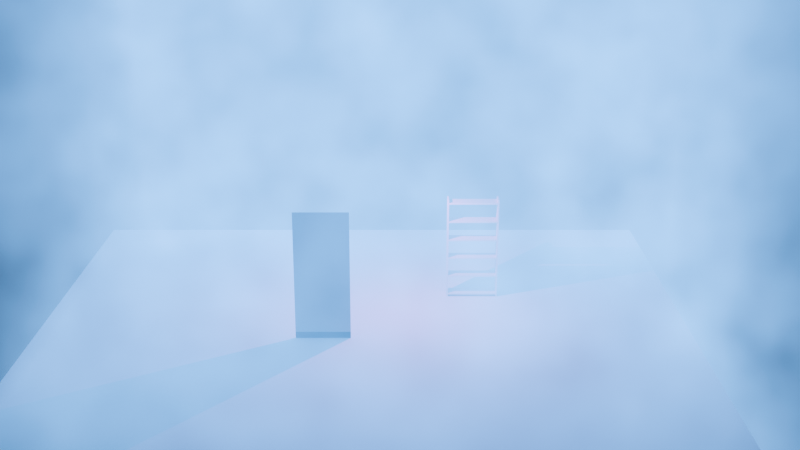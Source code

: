 # Source: Fog.blend  (saved by Blender 4.0.36; exported with 4.5.12 LTS)
import bpy
from mathutils import Matrix  # noqa: F401  (used for matrix-valued properties, if any)

bpy.ops.wm.read_factory_settings(use_empty=True)
scene = bpy.context.scene
scene.name = 'Scene'

# ---- collections
col_collection = bpy.data.collections.new('Collection'); scene.collection.children.link(col_collection)

# ---- materials (node trees are filled in below, after node groups)
mat_material = bpy.data.materials.new('Material')
mat_material.use_transparent_shadow = False
mat_wall_material = bpy.data.materials.new('Wall_material')
mat_wall_material.use_transparent_shadow = False
mat_wall_material.diffuse_color = (0.8, 0.621, 0.57, 1.0)
mat_baseboard_material = bpy.data.materials.new('Baseboard_material')
mat_baseboard_material.use_transparent_shadow = False
mat_plastic_roller_material = bpy.data.materials.new('Plastic_roller_material')
mat_plastic_roller_material.use_transparent_shadow = False
mat_plastic_roller_material.diffuse_color = (0.653, 0.485, 0.265, 1.0)
mat_shelves_material = bpy.data.materials.new('Shelves_material')
mat_shelves_material.use_transparent_shadow = False

# ---- material node trees
mat_material.use_nodes = True; mat_material.node_tree.nodes.clear()
_N = mat_material.node_tree.nodes; _L = mat_material.node_tree.links
n0 = _N.new('ShaderNodeOutputMaterial'); n0.name = 'Material Output'; n0.location = (300, 300)
n1 = _N.new('ShaderNodeVolumePrincipled'); n1.name = 'Principled Volume'; n1.location = (-68, 282)
n1.inputs[2].default_value = 0.0
n1.inputs[7].default_value = (0.04241, 0.3532, 1.0, 1.0)
n2 = _N.new('ShaderNodeTexGradient'); n2.name = 'Gradient Texture'; n2.location = (-943, -89)
n3 = _N.new('ShaderNodeTexNoise'); n3.name = 'Noise Texture'; n3.location = (-960, 195)
n4 = _N.new('ShaderNodeTexCoord'); n4.name = 'Texture Coordinate'; n4.location = (-1363, 128)
n5 = _N.new('ShaderNodeMapping'); n5.name = 'Mapping'; n5.location = (-1183, 128)
n5.inputs[2].default_value = (0.0, 0.0, 2.059)
n6 = _N.new('ShaderNodeValToRGB'); n6.name = 'Color Ramp'; n6.location = (-457, 232)
while len(n6.color_ramp.elements) > 1: n6.color_ramp.elements.remove(n6.color_ramp.elements[-1])
n6.color_ramp.elements[0].position = 0.311; n6.color_ramp.elements[0].color = (0.0, 0.0, 0.0, 1.0)
_e = n6.color_ramp.elements.new(1.0); _e.color = (1.0, 1.0, 1.0, 1.0)
n7 = _N.new('ShaderNodeMix'); n7.name = 'Mix'; n7.location = (-718, 155)
n7.data_type = 'RGBA'
n7.blend_type = 'COLOR'
n7.inputs[0].default_value = 0.378
_L.new(n1.outputs[0], n0.inputs[1])
_L.new(n6.outputs[0], n1.inputs[6])
_L.new(n2.outputs[0], n7.inputs[7])
_L.new(n3.outputs[1], n7.inputs[6])
_L.new(n5.outputs[0], n3.inputs[0])
_L.new(n7.outputs[2], n6.inputs[0])
_L.new(n4.outputs[3], n5.inputs[0])
_L.new(n5.outputs[0], n2.inputs[0])
n0.is_active_output = True
mat_wall_material.use_nodes = True; mat_wall_material.node_tree.nodes.clear()
_N = mat_wall_material.node_tree.nodes; _L = mat_wall_material.node_tree.links
n0 = _N.new('ShaderNodeBsdfPrincipled'); n0.name = 'Principled BSDF'; n0.location = (10, 300)
n0.inputs[3].default_value = 1.45
n1 = _N.new('ShaderNodeOutputMaterial'); n1.name = 'Material Output'; n1.location = (1100, 160)
n2 = _N.new('ShaderNodeBsdfDiffuse'); n2.name = 'Diffuse BSDF'; n2.location = (200, 320)
n2.inputs[0].default_value = (0.765, 0.65, 0.588, 1.0)
n3 = _N.new('ShaderNodeBsdfAnisotropic'); n3.name = 'Glossy_0'; n3.location = (200, 0)
n4 = _N.new('ShaderNodeMixShader'); n4.name = 'Mix_0'; n4.location = (500, 160)
n4.inputs[0].default_value = 0.1
n5 = _N.new('ShaderNodeNewGeometry'); n5.name = 'Input_1'; n5.location = (-80, -70)
n6 = _N.new('ShaderNodeBsdfDiffuse'); n6.name = 'Diffuse_1'; n6.location = (200, -280)
n6.inputs[0].default_value = (0.3, 0.3, 0.3, 1.0)
n7 = _N.new('ShaderNodeMixShader'); n7.name = 'Mix_1'; n7.location = (800, -70)
_L.new(n2.outputs[0], n4.inputs[1])
_L.new(n3.outputs[0], n4.inputs[2])
_L.new(n5.outputs[6], n7.inputs[0])
_L.new(n6.outputs[0], n7.inputs[2])
_L.new(n4.outputs[0], n7.inputs[1])
_L.new(n7.outputs[0], n1.inputs[0])
n1.is_active_output = True
mat_baseboard_material.use_nodes = True; mat_baseboard_material.node_tree.nodes.clear()
_N = mat_baseboard_material.node_tree.nodes; _L = mat_baseboard_material.node_tree.links
n0 = _N.new('ShaderNodeBsdfPrincipled'); n0.name = 'Principled BSDF'; n0.location = (10, 300)
n0.inputs[3].default_value = 1.45
n1 = _N.new('ShaderNodeOutputMaterial'); n1.name = 'Material Output'; n1.location = (1100, 160)
n2 = _N.new('ShaderNodeBsdfDiffuse'); n2.name = 'Diffuse BSDF'; n2.location = (200, 320)
n3 = _N.new('ShaderNodeBsdfAnisotropic'); n3.name = 'Glossy_0'; n3.location = (200, 0)
n4 = _N.new('ShaderNodeMixShader'); n4.name = 'Mix_0'; n4.location = (500, 160)
n4.inputs[0].default_value = 0.1
_L.new(n2.outputs[0], n4.inputs[1])
_L.new(n3.outputs[0], n4.inputs[2])
_L.new(n4.outputs[0], n1.inputs[0])
n1.is_active_output = True
mat_plastic_roller_material.use_nodes = True; mat_plastic_roller_material.node_tree.nodes.clear()
_N = mat_plastic_roller_material.node_tree.nodes; _L = mat_plastic_roller_material.node_tree.links
n0 = _N.new('ShaderNodeBsdfPrincipled'); n0.name = 'Principled BSDF'; n0.location = (10, 300)
n0.inputs[3].default_value = 1.45
n1 = _N.new('ShaderNodeOutputMaterial'); n1.name = 'Material Output'; n1.location = (1100, 160)
n2 = _N.new('ShaderNodeBsdfDiffuse'); n2.name = 'Diffuse BSDF'; n2.location = (200, 320)
n2.inputs[0].default_value = (0.653, 0.485, 0.265, 1.0)
n3 = _N.new('ShaderNodeBsdfAnisotropic'); n3.name = 'Glossy_0'; n3.location = (200, 0)
n4 = _N.new('ShaderNodeMixShader'); n4.name = 'Mix_0'; n4.location = (500, 160)
n4.inputs[0].default_value = 0.2
_L.new(n2.outputs[0], n4.inputs[1])
_L.new(n3.outputs[0], n4.inputs[2])
_L.new(n4.outputs[0], n1.inputs[0])
n1.is_active_output = True
mat_shelves_material.use_nodes = True; mat_shelves_material.node_tree.nodes.clear()
_N = mat_shelves_material.node_tree.nodes; _L = mat_shelves_material.node_tree.links
n0 = _N.new('ShaderNodeBsdfPrincipled'); n0.name = 'Principled BSDF'; n0.location = (10, 300)
n0.inputs[3].default_value = 1.45
n1 = _N.new('ShaderNodeOutputMaterial'); n1.name = 'Material Output'; n1.location = (1100, 160)
n2 = _N.new('ShaderNodeBsdfDiffuse'); n2.name = 'Diffuse BSDF'; n2.location = (200, 320)
n3 = _N.new('ShaderNodeBsdfAnisotropic'); n3.name = 'Glossy_0'; n3.location = (200, 0)
n4 = _N.new('ShaderNodeMixShader'); n4.name = 'Mix_0'; n4.location = (500, 160)
n4.inputs[0].default_value = 0.1
_L.new(n2.outputs[0], n4.inputs[1])
_L.new(n3.outputs[0], n4.inputs[2])
_L.new(n4.outputs[0], n1.inputs[0])
n1.is_active_output = True

# ---- world
world_world = bpy.data.worlds.new('World'); scene.world = world_world
world_world.use_nodes = True; world_world.node_tree.nodes.clear()
_N = world_world.node_tree.nodes; _L = world_world.node_tree.links
n0 = _N.new('ShaderNodeOutputWorld'); n0.name = 'World Output'; n0.location = (300, 300)
n1 = _N.new('ShaderNodeBackground'); n1.name = 'Background'; n1.location = (10, 300)
n1.inputs[0].default_value = (0.05088, 0.05088, 0.05088, 1.0)
_L.new(n1.outputs[0], n0.inputs[0])
n0.is_active_output = True
world_world.color = (0.05088, 0.05088, 0.05088)
world_world.use_sun_shadow = False
world_world.sun_shadow_jitter_overblur = 0.0

# ---- cameras
cam_camera = bpy.data.cameras.new('Camera')

# ---- lights
light_point = bpy.data.lights.new('Point', 'POINT')
light_point.color = (0.753, 0.07594, 0.6961)
light_point.transmission_factor = 0.0
light_point.use_soft_falloff = False
light_point.energy = 432.6
light_point.shadow_maximum_resolution = 0.006
light_point.use_absolute_resolution = True

# ---- meshes
me_cube = bpy.data.meshes.new('Cube')
me_cube.from_pydata([(-1.0, -1.0, -1.0), (-1.0, -1.0, 1.0), (-1.0, 1.0, -1.0), (-1.0, 1.0, 1.0), (1.0, -1.0, -1.0), (1.0, -1.0, 1.0), (1.0, 1.0, -1.0), (1.0, 1.0, 1.0)], [], [(0, 1, 3, 2), (2, 3, 7, 6), (6, 7, 5, 4), (4, 5, 1, 0), (2, 6, 4, 0), (7, 3, 1, 5)])
_uv = me_cube.uv_layers.new(name='UVMap')
_uv.uv.foreach_set('vector', [0.375, 0.0, 0.625, 0.0, 0.625, 0.25, 0.375, 0.25, 0.375, 0.25, 0.625, 0.25, 0.625, 0.5, 0.375, 0.5, 0.375, 0.5, 0.625, 0.5, 0.625, 0.75, 0.375, 0.75, 0.375, 0.75, 0.625, 0.75, 0.625, 1.0, 0.375, 1.0, 0.125, 0.5, 0.375, 0.5, 0.375, 0.75, 0.125, 0.75, 0.625, 0.5, 0.875, 0.5, 0.875, 0.75, 0.625, 0.75])
me_cube.materials.append(mat_material)
me_cube.update()
me_plane_001 = bpy.data.meshes.new('Plane.001')
me_plane_001.from_pydata([(-1.0, -1.0, 0.0), (1.0, -1.0, 0.0), (-1.0, 1.0, 0.0), (1.0, 1.0, 0.0)], [], [(0, 1, 3, 2)])
_uv = me_plane_001.uv_layers.new(name='UVMap')
_uv.uv.foreach_set('vector', [0.0, 0.0, 1.0, 0.0, 1.0, 1.0, 0.0, 1.0])
me_plane_001.update()
me_room = bpy.data.meshes.new('Room')
me_room.from_pydata([(0.0, 0.0, 2.4), (0.0, 0.0, 0.0), (1.0, 0.0, 2.4), (1.0, 0.0, 0.0)], [], [(0, 1, 3, 2)])
_uv = me_room.uv_layers.new(name='UVMap')
_uv.uv.foreach_set('vector', [7.896e-05, 0.9999, 7.896e-05, 7.899e-05, 0.4167, 7.896e-05, 0.4167, 0.9999])
me_room.materials.append(mat_wall_material)
me_room.update()
me_baseboard = bpy.data.meshes.new('Baseboard')
me_baseboard.from_pydata([(0.0, 0.0, 0.12), (0.0, 0.0, 0.0), (1.0, 0.0, 0.12), (1.0, 0.0, 0.0)], [], [(0, 2, 3, 1)])
_uv = me_baseboard.uv_layers.new(name='UVMap')
_uv.uv.foreach_set('vector', [0.4668, 7.897e-05, 0.4668, 0.4167, 0.4168, 0.4167, 0.4168, 7.896e-05])
me_baseboard.materials.append(mat_baseboard_material)
me_baseboard.update()
me_roller_bottom = bpy.data.meshes.new('Roller_bottom')
me_roller_bottom.from_pydata([(0.0, 0.001, 0.0), (0.0, 0.0009239, 0.0003827), (0.0, 0.0007071, 0.0007071), (0.0, 0.0003827, 0.0009239), (0.0, 6.123e-20, 0.001), (0.0, -0.0003827, 0.0009239), (0.0, -0.0007071, 0.0007071), (0.0, -0.0009239, 0.0003827), (0.0, -0.001, 1.225e-19), (0.0, -0.0009239, -0.0003827), (0.0, -0.0007071, -0.0007071), (0.0, -0.0003827, -0.0009239), (0.0, -1.837e-19, -0.001), (0.0, 0.0003827, -0.0009239), (0.0, 0.0007071, -0.0007071), (0.0, 0.0009239, -0.0003827), (1.0, 0.001, 0.0), (1.0, 0.0009239, 0.0003827), (1.0, 0.0007071, 0.0007071), (1.0, 0.0003827, 0.0009239), (1.0, 6.123e-20, 0.001), (1.0, -0.0003827, 0.0009239), (1.0, -0.0007071, 0.0007071), (1.0, -0.0009239, 0.0003827), (1.0, -0.001, 1.225e-19), (1.0, -0.0009239, -0.0003827), (1.0, -0.0007071, -0.0007071), (1.0, -0.0003827, -0.0009239), (1.0, -1.837e-19, -0.001), (1.0, 0.0003827, -0.0009239), (1.0, 0.0007071, -0.0007071), (1.0, 0.0009239, -0.0003827)], [], [(0, 1, 17, 16), (1, 2, 18, 17), (2, 3, 19, 18), (3, 4, 20, 19), (4, 5, 21, 20), (5, 6, 22, 21), (6, 7, 23, 22), (7, 8, 24, 23), (8, 9, 25, 24), (9, 10, 26, 25), (10, 11, 27, 26), (11, 12, 28, 27), (12, 13, 29, 28), (13, 14, 30, 29), (14, 15, 31, 30), (15, 0, 16, 31)])
me_roller_bottom.polygons.foreach_set('use_smooth', [True] * 16)
me_roller_bottom.materials.append(mat_plastic_roller_material)
me_roller_bottom.update()
me_shelves1 = bpy.data.meshes.new('Shelves1')
me_shelves1.from_pydata([(0.0, 0.0, 0.0), (0.0, -0.28, 0.0), (0.0, -0.28, 2.0), (0.0, 0.0, 2.0), (0.03, 0.0, 0.0), (0.03, -0.28, 0.0), (0.03, -0.28, 2.0), (0.03, 0.0, 2.0), (0.97, 0.0, 0.0), (0.97, -0.28, 0.0), (0.97, -0.28, 2.0), (0.97, 0.0, 2.0), (1.0, 0.0, 0.0), (1.0, -0.28, 0.0), (1.0, -0.28, 2.0), (1.0, 0.0, 2.0), (0.03, 0.0, 0.07), (0.03, -0.28, 0.07), (0.03, -0.28, 0.04), (0.03, 0.0, 0.04), (0.97, 0.0, 0.07), (0.97, -0.28, 0.07), (0.97, -0.28, 0.04), (0.97, 0.0, 0.04), (0.03, 0.0, 0.444), (0.03, -0.28, 0.444), (0.03, -0.28, 0.414), (0.03, 0.0, 0.414), (0.97, 0.0, 0.444), (0.97, -0.28, 0.444), (0.97, -0.28, 0.414), (0.97, 0.0, 0.414), (0.03, 0.0, 0.818), (0.03, -0.28, 0.818), (0.03, -0.28, 0.788), (0.03, 0.0, 0.788), (0.97, 0.0, 0.818), (0.97, -0.28, 0.818), (0.97, -0.28, 0.788), (0.97, 0.0, 0.788), (0.03, 0.0, 1.192), (0.03, -0.28, 1.192), (0.03, -0.28, 1.162), (0.03, 0.0, 1.162), (0.97, 0.0, 1.192), (0.97, -0.28, 1.192), (0.97, -0.28, 1.162), (0.97, 0.0, 1.162), (0.03, 0.0, 1.566), (0.03, -0.28, 1.566), (0.03, -0.28, 1.536), (0.03, 0.0, 1.536), (0.97, 0.0, 1.566), (0.97, -0.28, 1.566), (0.97, -0.28, 1.536), (0.97, 0.0, 1.536), (0.03, 0.0, 1.94), (0.03, -0.28, 1.94), (0.03, -0.28, 1.91), (0.03, 0.0, 1.91), (0.97, 0.0, 1.94), (0.97, -0.28, 1.94), (0.97, -0.28, 1.91), (0.97, 0.0, 1.91)], [], [(0, 1, 2, 3), (4, 7, 6, 5), (0, 3, 7, 4), (0, 4, 5, 1), (3, 2, 6, 7), (1, 5, 6, 2), (8, 9, 10, 11), (12, 15, 14, 13), (8, 11, 15, 12), (8, 12, 13, 9), (11, 10, 14, 15), (9, 13, 14, 10), (16, 19, 18, 17), (20, 21, 22, 23), (16, 20, 23, 19), (16, 17, 21, 20), (19, 23, 22, 18), (17, 18, 22, 21), (24, 27, 26, 25), (28, 29, 30, 31), (24, 28, 31, 27), (24, 25, 29, 28), (27, 31, 30, 26), (25, 26, 30, 29), (32, 35, 34, 33), (36, 37, 38, 39), (32, 36, 39, 35), (32, 33, 37, 36), (35, 39, 38, 34), (33, 34, 38, 37), (40, 43, 42, 41), (44, 45, 46, 47), (40, 44, 47, 43), (40, 41, 45, 44), (43, 47, 46, 42), (41, 42, 46, 45), (48, 51, 50, 49), (52, 53, 54, 55), (48, 52, 55, 51), (48, 49, 53, 52), (51, 55, 54, 50), (49, 50, 54, 53), (56, 59, 58, 57), (60, 61, 62, 63), (56, 60, 63, 59), (56, 57, 61, 60), (59, 63, 62, 58), (57, 58, 62, 61)])
me_shelves1.materials.append(mat_shelves_material)
me_shelves1.update()

# ---- objects
ob_cube = bpy.data.objects.new('Cube', me_cube)
ob_camera = bpy.data.objects.new('Camera', cam_camera)
ob_point = bpy.data.objects.new('Point', light_point)
ob_plane = bpy.data.objects.new('Plane', me_plane_001)
ob_room = bpy.data.objects.new('Room', me_room)
ob_baseboard = bpy.data.objects.new('Baseboard', me_baseboard)
ob_roller_bottom = bpy.data.objects.new('Roller_bottom', me_roller_bottom)
ob_shelves1 = bpy.data.objects.new('Shelves1', me_shelves1)

# ---- transforms, parenting, visibility, modifiers, constraints
ob_cube.location = (0.0, 0.0, 1.937)
ob_cube.scale = (6.578, 6.578, 6.578)
ob_camera.location = (0.2112, 19.89, 10.26)
ob_camera.rotation_euler = (1.242, 7.682e-08, 3.142)
ob_camera.scale = (0.7113, 0.7113, 0.7113)
ob_point.location = (0.1612, 0.2585, 4.53)
ob_plane.location = (0.8806, 1.45, 1.801)
ob_plane.scale = (6.0, 6.0, 6.0)
ob_room.location = (1.111, 1.45, 1.801)
ob_baseboard.parent = ob_room
ob_baseboard.location = (0.0, 0.0, 0.0)
_m = ob_baseboard.modifiers.new('Solidify', 'SOLIDIFY')
_m.thickness = 0.015
_m.use_even_offset = True
_m.use_quality_normals = True
ob_roller_bottom.location = (0.0, 0.0, -1.7)
ob_shelves1.location = (-1.699, -0.5173, 1.801)

# ---- collection membership
scene.collection.objects.link(ob_cube)
scene.collection.objects.link(ob_camera)
scene.collection.objects.link(ob_point)
scene.collection.objects.link(ob_plane)
scene.collection.objects.link(ob_room)
scene.collection.objects.link(ob_baseboard)
scene.collection.objects.link(ob_roller_bottom)
scene.collection.objects.link(ob_shelves1)

# ---- scene / render settings (as saved in the file)
scene.camera = ob_camera
scene.frame_start = 1; scene.frame_end = 250; scene.frame_set(102)
scene.render.engine = 'BLENDER_EEVEE_NEXT'
scene.cycles.sampling_pattern = 'TABULATED_SOBOL'
bpy.context.view_layer.update()
